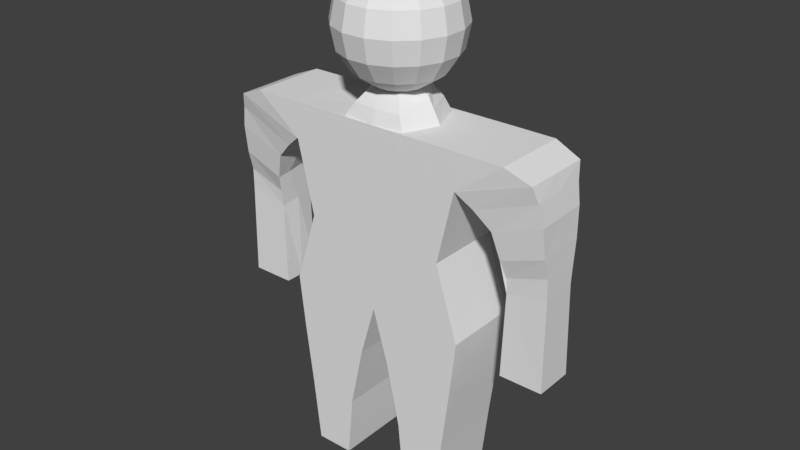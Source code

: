 # Source: Maniqui_1.70Ax1A.blend  (saved by Blender 2.78.0; exported with 4.5.12 LTS)
import bpy
from mathutils import Matrix  # noqa: F401  (used for matrix-valued properties, if any)

bpy.ops.wm.read_factory_settings(use_empty=True)
scene = bpy.context.scene
scene.name = 'Scene'

# ---- collections
col_collection_1 = bpy.data.collections.new('Collection 1'); scene.collection.children.link(col_collection_1)

# ---- world
world_world = bpy.data.worlds.new('World'); scene.world = world_world
world_world.color = (0.05088, 0.05088, 0.05088)
world_world.use_sun_shadow = False
world_world.sun_shadow_jitter_overblur = 0.0
world_world.cycles.sampling_method = 'MANUAL'

# ---- meshes
me_maniqui_1_70ax1a = bpy.data.meshes.new('Maniqui 1.70Ax1A')
me_maniqui_1_70ax1a.from_pydata([(-0.4848, 0.07653, 1.697), (-0.4719, 0.1414, 1.652), (-0.4633, 0.1848, 1.586), (-0.4602, 0.2, 1.508), (-0.4633, 0.1848, 1.43), (-0.4719, 0.1414, 1.364), (-0.4848, 0.07653, 1.32), (-0.4567, 0.06488, 1.697), (-0.4199, 0.1199, 1.652), (-0.3953, 0.1566, 1.586), (-0.3867, 0.1695, 1.508), (-0.3953, 0.1566, 1.43), (-0.4199, 0.1199, 1.364), (-0.4567, 0.06488, 1.32), (-0.4351, 0.04335, 1.697), (-0.3801, 0.0801, 1.652), (-0.3434, 0.1047, 1.586), (-0.3305, 0.1133, 1.508), (-0.3434, 0.1047, 1.43), (-0.3801, 0.0801, 1.364), (-0.4351, 0.04335, 1.32), (-0.5, -3.549e-09, 1.304), (-0.4235, 0.01522, 1.697), (-0.3586, 0.02813, 1.652), (-0.3152, 0.03675, 1.586), (-0.3, 0.03978, 1.508), (-0.3152, 0.03675, 1.43), (-0.3586, 0.02813, 1.364), (-0.4235, 0.01522, 1.32), (-0.4235, -0.01522, 1.697), (-0.3586, -0.02813, 1.652), (-0.3152, -0.03675, 1.586), (-0.3, -0.03978, 1.508), (-0.3152, -0.03675, 1.43), (-0.3586, -0.02813, 1.364), (-0.4235, -0.01522, 1.32), (-0.4351, -0.04335, 1.697), (-0.3801, -0.0801, 1.652), (-0.3434, -0.1047, 1.586), (-0.3305, -0.1133, 1.508), (-0.3434, -0.1047, 1.43), (-0.3801, -0.0801, 1.364), (-0.4351, -0.04335, 1.32), (-0.4567, -0.06488, 1.697), (-0.4199, -0.1199, 1.652), (-0.3953, -0.1566, 1.586), (-0.3867, -0.1695, 1.508), (-0.3953, -0.1566, 1.43), (-0.4199, -0.1199, 1.364), (-0.4567, -0.06488, 1.32), (-0.4848, -0.07653, 1.697), (-0.4719, -0.1414, 1.652), (-0.4633, -0.1848, 1.586), (-0.4602, -0.2, 1.508), (-0.4633, -0.1848, 1.43), (-0.4719, -0.1414, 1.364), (-0.4848, -0.07653, 1.32), (-0.5152, -0.07653, 1.697), (-0.5281, -0.1414, 1.652), (-0.5367, -0.1848, 1.586), (-0.5398, -0.2, 1.508), (-0.5367, -0.1848, 1.43), (-0.5281, -0.1414, 1.364), (-0.5152, -0.07653, 1.32), (-0.5, -5.879e-08, 1.712), (-0.5433, -0.06488, 1.697), (-0.5801, -0.1199, 1.652), (-0.6047, -0.1566, 1.586), (-0.6133, -0.1695, 1.508), (-0.6047, -0.1566, 1.43), (-0.5801, -0.1199, 1.364), (-0.5433, -0.06488, 1.32), (-0.5649, -0.04335, 1.697), (-0.6199, -0.0801, 1.652), (-0.6566, -0.1047, 1.586), (-0.6695, -0.1133, 1.508), (-0.6566, -0.1047, 1.43), (-0.6199, -0.0801, 1.364), (-0.5649, -0.04335, 1.32), (-0.5765, -0.01522, 1.697), (-0.6414, -0.02813, 1.652), (-0.6848, -0.03675, 1.586), (-0.7, -0.03978, 1.508), (-0.6848, -0.03675, 1.43), (-0.6414, -0.02813, 1.364), (-0.5765, -0.01522, 1.32), (-0.5765, 0.01522, 1.697), (-0.6414, 0.02813, 1.652), (-0.6848, 0.03675, 1.586), (-0.7, 0.03978, 1.508), (-0.6848, 0.03675, 1.43), (-0.6414, 0.02813, 1.364), (-0.5765, 0.01522, 1.32), (-0.5649, 0.04335, 1.697), (-0.6199, 0.0801, 1.652), (-0.6566, 0.1047, 1.586), (-0.6695, 0.1133, 1.508), (-0.6566, 0.1047, 1.43), (-0.6199, 0.0801, 1.364), (-0.5649, 0.04335, 1.32), (-0.5433, 0.06488, 1.697), (-0.5801, 0.1199, 1.652), (-0.6047, 0.1566, 1.586), (-0.6133, 0.1695, 1.508), (-0.6047, 0.1566, 1.43), (-0.5801, 0.1199, 1.364), (-0.5433, 0.06488, 1.32), (-0.5152, 0.07653, 1.697), (-0.5281, 0.1414, 1.652), (-0.5367, 0.1848, 1.586), (-0.5398, 0.2, 1.508), (-0.5367, 0.1848, 1.43), (-0.5281, 0.1414, 1.364), (-0.5152, 0.07653, 1.32), (-0.4469, -0.128, 0.4295), (-0.2269, 0.1275, 0.2148), (-0.3998, 0.1275, 0.2148), (-0.2269, -0.128, 0.2148), (-0.2, 0.1275, 0.4295), (-0.2, -0.128, 1.227), (-0.2505, -0.128, 5.549e-05), (-0.1798, -0.128, 0.6135), (-0.2, 0.1275, 1.227), (-0.2505, 0.1275, 5.549e-05), (-0.1798, 0.1275, 0.6135), (-0.2, -0.128, 0.4295), (0.08407, -0.0666, 0.5257), (0.08407, 0.06584, 0.5257), (-0.06184, 0.06584, 0.5257), (-0.06184, -0.0666, 0.5257), (-0.2, -0.128, 1.107), (-0.2, 0.1275, 1.107), (0.08074, 0.05759, 0.8373), (0.0811, -0.06413, 0.8365), (-0.3998, -0.128, 0.2148), (-0.04184, -0.1278, 1.226), (0.04537, -0.1177, 1.191), (-0.04184, 0.1278, 1.226), (-0.4469, 0.1275, 0.4295), (0.04537, 0.1177, 1.191), (-0.3796, 0.1275, 5.549e-05), (-0.3796, -0.128, 5.549e-05), (-0.2573, 0.1275, 0.8605), (-0.2573, -0.128, 0.8605), (0.05679, 0.09893, 1.138), (0.06996, 0.09023, 1.07), (-0.08972, 0.09994, 1.008), (-0.145, 0.1138, 1.064), (0.07395, -0.09626, 1.068), (0.06037, -0.1039, 1.139), (-0.2001, -0.1289, 1.108), (-0.1451, -0.1143, 1.064), (-0.08978, -0.1005, 1.008), (-0.3235, 0.1275, 0.4295), (-0.3134, -0.128, 0.2148), (-0.3134, 0.1275, 0.2148), (-0.315, -0.128, 5.549e-05), (-0.3235, -0.128, 0.4295), (-0.3923, -0.1198, 1.227), (-0.315, 0.1275, 5.549e-05), (-0.3399, 0.1275, 0.6135), (-0.35, -0.128, 1.107), (-0.35, 0.1275, 1.107), (-0.3923, 0.1107, 1.227), (-0.3399, -0.128, 0.6135), (-0.3786, 0.1275, 0.8605), (-0.3786, -0.128, 0.8605), (-0.35, 0.1275, 1.227), (-0.35, -0.128, 1.227), (-0.4528, 0.06221, 1.319), (-0.4517, -0.05223, 1.319), (-0.2, -0.0002505, 1.227), (0.08407, 2.98e-08, 0.5257), (-0.06184, 1.49e-08, 0.5257), (-0.06184, -0.03761, 0.9234), (-0.04184, -1.853e-05, 1.226), (0.04537, -1.854e-05, 1.191), (-0.145, -1.381e-05, 1.064), (-0.08975, -1.211e-05, 1.008), (0.05858, -0.002483, 1.139), (0.07195, -0.003018, 1.069), (-0.2001, -0.0006441, 1.108), (-0.4297, 0.00499, 1.319), (-0.05455, -0.06258, 0.8064), (0.08092, -0.003197, 0.8369), (-0.06184, -0.0003191, 0.8181), (-0.05449, 0.06179, 0.8063), (0.07583, 0.07969, 0.9723), (0.07888, 0.06207, 0.9028), (-0.05056, 0.05759, 0.9308), (0.07939, -0.06591, 0.9046), (0.07743, -0.08345, 0.9708), (-0.05455, -0.06258, 0.8064), (-0.05651, -0.06643, 0.8584), (-0.06579, -0.08757, 0.9211), (0.07673, -0.004174, 0.9718), (0.07928, -0.005508, 0.9023), (-0.4427, -0.07394, 1.308), (-0.4166, -0.1029, 1.27), (-0.399, 0.007143, 1.3), (-0.3492, -0.0004111, 1.224), (-0.3776, 0.002287, 1.27), (-0.4445, 0.08092, 1.309), (-0.4174, 0.1023, 1.27), (-0.5531, -0.128, 0.4295), (-0.7731, 0.1275, 0.2148), (-0.6002, 0.1275, 0.2148), (-0.7731, -0.128, 0.2148), (-0.8, 0.1275, 0.4295), (-0.8, -0.128, 1.227), (-0.7495, -0.128, 5.549e-05), (-0.8202, -0.128, 0.6135), (-0.8, 0.1275, 1.227), (-0.7495, 0.1275, 5.549e-05), (-0.8202, 0.1275, 0.6135), (-0.8, -0.128, 0.4295), (-1.084, -0.0666, 0.5257), (-1.084, 0.06584, 0.5257), (-0.9382, 0.06584, 0.5257), (-0.9382, -0.0666, 0.5257), (-0.8, -0.128, 1.107), (-0.8, 0.1275, 1.107), (-1.081, 0.05759, 0.8373), (-1.081, -0.06413, 0.8365), (-0.6002, -0.128, 0.2148), (-0.9582, -0.1278, 1.226), (-1.045, -0.1177, 1.191), (-0.9582, 0.1278, 1.226), (-0.5531, 0.1275, 0.4295), (-1.045, 0.1177, 1.191), (-0.5, -0.128, 1.227), (-0.6204, 0.1275, 5.549e-05), (-0.6204, -0.128, 5.549e-05), (-0.5, 0.1275, 0.6135), (-0.5, -0.128, 0.6135), (-0.5, -0.128, 1.107), (-0.5, 0.1275, 1.107), (-0.7427, 0.1275, 0.8605), (-0.7427, -0.128, 0.8605), (-0.5, 0.1275, 0.8605), (-0.5, -0.128, 0.8605), (-1.057, 0.09893, 1.138), (-1.07, 0.09023, 1.07), (-0.9103, 0.09994, 1.008), (-0.855, 0.1138, 1.064), (-1.074, -0.09626, 1.068), (-1.06, -0.1039, 1.139), (-0.7999, -0.1289, 1.108), (-0.8549, -0.1143, 1.064), (-0.9102, -0.1005, 1.008), (-0.6765, 0.1275, 0.4295), (-0.6866, -0.128, 0.2148), (-0.6866, 0.1275, 0.2148), (-0.685, -0.128, 5.549e-05), (-0.6765, -0.128, 0.4295), (-0.6077, -0.1198, 1.227), (-0.685, 0.1275, 5.549e-05), (-0.6601, 0.1275, 0.6135), (-0.65, -0.128, 1.107), (-0.65, 0.1275, 1.107), (-0.6077, 0.1107, 1.227), (-0.6601, -0.128, 0.6135), (-0.6214, 0.1275, 0.8605), (-0.6214, -0.128, 0.8605), (-0.65, 0.1275, 1.227), (-0.65, -0.128, 1.227), (-0.5, 0.1275, 1.227), (-0.5, -0.06201, 1.319), (-0.5, 0.07199, 1.319), (-0.5472, 0.06221, 1.319), (-0.5483, -0.05223, 1.319), (-0.8, -0.0002505, 1.227), (-1.084, 2.98e-08, 0.5257), (-0.9382, 1.49e-08, 0.5257), (-0.9382, -0.03761, 0.9234), (-0.9582, -1.853e-05, 1.226), (-1.045, -1.854e-05, 1.191), (-0.855, -1.381e-05, 1.064), (-0.9103, -1.211e-05, 1.008), (-1.059, -0.002483, 1.139), (-1.072, -0.003018, 1.069), (-0.7999, -0.0006441, 1.108), (-0.5, 0.00499, 1.319), (-0.5703, 0.00499, 1.319), (-0.5, -0.0007204, 1.227), (-0.9455, -0.06258, 0.8064), (-1.081, -0.003197, 0.8369), (-0.9382, -0.0003191, 0.8181), (-0.9455, 0.06179, 0.8063), (-1.076, 0.07969, 0.9723), (-1.079, 0.06207, 0.9028), (-0.9494, 0.05759, 0.9308), (-1.079, -0.06591, 0.9046), (-1.077, -0.08345, 0.9708), (-0.9455, -0.06258, 0.8064), (-0.9435, -0.06643, 0.8584), (-0.9342, -0.08757, 0.9211), (-1.077, -0.004174, 0.9718), (-1.079, -0.005508, 0.9023), (-0.5, -0.0006222, 1.228), (-0.5, 0.004267, 1.307), (-0.5, 0.001822, 1.268), (-0.5, -0.0764, 1.307), (-0.5, -0.108, 1.27), (-0.5573, -0.07394, 1.308), (-0.5834, -0.1029, 1.27), (-0.601, 0.007143, 1.3), (-0.6508, -0.0004111, 1.224), (-0.6224, 0.002287, 1.27), (-0.5, 0.08509, 1.307), (-0.5, 0.1126, 1.27), (-0.5555, 0.08092, 1.309), (-0.5826, 0.1023, 1.27)], [], [(111, 110, 3, 4), (113, 112, 5, 6), (108, 107, 0, 1), (64, 14, 7), (112, 111, 4, 5), (13, 21, 6), (110, 109, 2, 3), (109, 108, 1, 2), (12, 13, 6, 5), (9, 10, 3, 2), (10, 11, 4, 3), (20, 21, 13), (7, 8, 1, 0), (22, 14, 64), (11, 12, 5, 4), (8, 9, 2, 1), (16, 17, 10, 9), (17, 18, 11, 10), (28, 21, 20), (18, 19, 12, 11), (14, 15, 8, 7), (29, 22, 64), (15, 16, 9, 8), (19, 20, 13, 12), (25, 26, 18, 17), (35, 21, 28), (23, 24, 16, 15), (22, 23, 15, 14), (36, 29, 64), (26, 27, 19, 18), (27, 28, 20, 19), (24, 25, 17, 16), (32, 33, 26, 25), (42, 21, 35), (34, 35, 28, 27), (29, 30, 23, 22), (43, 36, 64), (33, 34, 27, 26), (31, 32, 25, 24), (30, 31, 24, 23), (42, 49, 21), (41, 42, 35, 34), (36, 37, 30, 29), (50, 43, 64), (40, 41, 34, 33), (37, 38, 31, 30), (38, 39, 32, 31), (39, 40, 33, 32), (45, 46, 39, 38), (43, 44, 37, 36), (49, 56, 21), (57, 50, 64), (47, 48, 41, 40), (44, 45, 38, 37), (48, 49, 42, 41), (46, 47, 40, 39), (52, 53, 46, 45), (50, 51, 44, 43), (56, 63, 21), (64, 65, 57), (54, 55, 48, 47), (51, 52, 45, 44), (55, 56, 49, 48), (53, 54, 47, 46), (57, 58, 51, 50), (71, 21, 63), (72, 65, 64), (61, 62, 55, 54), (58, 59, 52, 51), (62, 63, 56, 55), (60, 61, 54, 53), (59, 60, 53, 52), (64, 79, 72), (69, 70, 62, 61), (66, 67, 59, 58), (70, 71, 63, 62), (67, 68, 60, 59), (78, 21, 71), (68, 69, 61, 60), (65, 66, 58, 57), (76, 77, 70, 69), (73, 74, 67, 66), (77, 78, 71, 70), (74, 75, 68, 67), (64, 86, 79), (85, 21, 78), (75, 76, 69, 68), (72, 73, 66, 65), (80, 81, 74, 73), (84, 85, 78, 77), (81, 82, 75, 74), (64, 93, 86), (92, 21, 85), (82, 83, 76, 75), (79, 80, 73, 72), (83, 84, 77, 76), (91, 92, 85, 84), (88, 89, 82, 81), (89, 90, 83, 82), (99, 21, 92), (86, 87, 80, 79), (64, 100, 93), (90, 91, 84, 83), (87, 88, 81, 80), (98, 99, 92, 91), (95, 96, 89, 88), (96, 97, 90, 89), (106, 21, 99), (97, 98, 91, 90), (107, 100, 64), (94, 95, 88, 87), (93, 94, 87, 86), (102, 103, 96, 95), (103, 104, 97, 96), (113, 21, 106), (104, 105, 98, 97), (100, 101, 94, 93), (107, 64, 0), (101, 102, 95, 94), (105, 106, 99, 98), (110, 111, 104, 103), (21, 113, 6), (108, 109, 102, 101), (107, 108, 101, 100), (111, 112, 105, 104), (112, 113, 106, 105), (109, 110, 103, 102), (7, 0, 64), (130, 150, 136), (157, 154, 117, 125), (159, 155, 115, 123), (164, 157, 125, 121), (120, 123, 115, 117), (200, 168, 119, 171), (153, 160, 124, 118), (162, 167, 122, 131), (154, 156, 120, 117), (166, 164, 121, 143), (155, 153, 118, 115), (117, 115, 118, 125), (172, 126, 129, 173), (128, 173, 185, 186), (142, 143, 121, 124), (184, 133, 126, 172), (168, 161, 130, 119), (165, 162, 131, 142), (124, 121, 125, 118), (186, 185, 174, 189), (131, 181, 150, 130), (130, 136, 135, 119), (175, 135, 136, 176), (185, 183, 192, 194, 174), (175, 137, 122, 171), (159, 156, 141, 140), (116, 140, 141, 134), (114, 138, 116, 134), (114, 234, 233, 138), (160, 165, 142, 124), (131, 130, 143, 142), (161, 166, 143, 130), (145, 146, 147, 144), (144, 147, 131, 139), (136, 150, 151, 149), (149, 151, 152, 148), (133, 192, 183), (181, 131, 147, 177), (177, 147, 146, 178), (176, 136, 149, 179), (179, 149, 148, 180), (152, 178, 174, 194), (139, 131, 122, 137), (235, 240, 166, 161), (233, 239, 165, 160), (123, 120, 156, 159), (239, 236, 162, 165), (230, 235, 161, 168), (116, 138, 153, 155), (240, 234, 164, 166), (134, 141, 156, 154), (236, 266, 167, 162), (138, 233, 160, 153), (234, 114, 157, 164), (140, 116, 155, 159), (114, 134, 154, 157), (266, 163, 167), (158, 230, 168), (200, 158, 168), (282, 267, 170, 182), (169, 202, 309, 268), (268, 282, 182, 169), (163, 200, 167), (144, 179, 180, 145), (139, 176, 179, 144), (151, 177, 178, 152), (150, 181, 177, 151), (135, 175, 171, 119), (178, 146, 189, 174), (137, 175, 176, 139), (132, 184, 172, 127), (127, 172, 173, 128), (167, 200, 171, 122), (173, 129, 183, 185), (170, 197, 199, 182), (267, 302, 197, 170), (182, 199, 202, 169), (126, 133, 183, 129), (127, 128, 186, 132), (192, 193, 194), (189, 187, 188, 132, 186), (187, 189, 146, 145), (192, 133, 190, 193), (193, 190, 191, 194), (194, 191, 148, 152), (184, 132, 188, 196), (196, 188, 187, 195), (195, 187, 145, 180), (133, 184, 196, 190), (190, 196, 195, 191), (191, 195, 180, 148), (163, 266, 310, 203), (203, 310, 309, 202), (200, 163, 203, 201), (201, 203, 202, 199), (230, 158, 198, 303), (303, 198, 197, 302), (158, 200, 201, 198), (198, 201, 199, 197), (220, 226, 247), (254, 215, 207, 251), (256, 213, 205, 252), (261, 211, 215, 254), (210, 207, 205, 213), (307, 271, 209, 265), (250, 208, 214, 257), (259, 221, 212, 264), (251, 207, 210, 253), (263, 238, 211, 261), (252, 205, 208, 250), (207, 215, 208, 205), (272, 273, 219, 216), (218, 288, 287, 273), (237, 214, 211, 238), (286, 272, 216, 223), (265, 209, 220, 258), (262, 237, 221, 259), (214, 208, 215, 211), (288, 291, 274, 287), (221, 220, 247, 281), (220, 209, 225, 226), (275, 276, 226, 225), (287, 274, 296, 294, 285), (275, 271, 212, 227), (256, 231, 232, 253), (206, 224, 232, 231), (204, 224, 206, 228), (204, 228, 233, 234), (257, 214, 237, 262), (221, 237, 238, 220), (258, 220, 238, 263), (242, 241, 244, 243), (241, 229, 221, 244), (226, 246, 248, 247), (246, 245, 249, 248), (223, 285, 294), (281, 277, 244, 221), (277, 278, 243, 244), (276, 279, 246, 226), (279, 280, 245, 246), (249, 296, 274, 278), (229, 227, 212, 221), (235, 258, 263, 240), (233, 257, 262, 239), (213, 256, 253, 210), (239, 262, 259, 236), (230, 265, 258, 235), (206, 252, 250, 228), (240, 263, 261, 234), (224, 251, 253, 232), (236, 259, 264, 266), (228, 250, 257, 233), (234, 261, 254, 204), (231, 256, 252, 206), (204, 254, 251, 224), (266, 264, 260), (230, 266, 284), (255, 265, 230), (307, 265, 255), (282, 283, 270, 267), (282, 267, 302, 300), (269, 268, 309, 311), (268, 269, 283, 282), (260, 264, 307), (241, 242, 280, 279), (229, 241, 279, 276), (248, 249, 278, 277), (247, 248, 277, 281), (225, 209, 271, 275), (278, 274, 291, 243), (227, 229, 276, 275), (222, 217, 272, 286), (217, 218, 273, 272), (264, 212, 271, 307), (268, 282, 300, 309), (273, 287, 285, 219), (270, 283, 306, 304), (267, 270, 304, 302), (299, 230, 284), (283, 269, 311, 306), (216, 219, 285, 223), (217, 222, 288, 218), (294, 296, 295), (291, 288, 222, 290, 289), (289, 242, 243, 291), (294, 295, 292, 223), (295, 296, 293, 292), (296, 249, 245, 293), (286, 298, 290, 222), (298, 297, 289, 290), (297, 280, 242, 289), (223, 292, 298, 286), (292, 293, 297, 298), (293, 245, 280, 297), (266, 310, 301, 299), (310, 309, 300, 301), (260, 312, 310, 266), (312, 311, 309, 310), (307, 308, 312, 260), (308, 306, 311, 312), (299, 301, 303, 230), (301, 300, 302, 303), (230, 303, 305, 255), (303, 302, 304, 305), (255, 305, 308, 307), (305, 304, 306, 308), (266, 299, 284)])
me_maniqui_1_70ax1a.use_remesh_preserve_volume = False
me_maniqui_1_70ax1a.use_remesh_preserve_attributes = False
me_maniqui_1_70ax1a.use_mirror_vertex_groups = False
me_maniqui_1_70ax1a.update()

# ---- objects
ob_maniqui_1_70ax1a = bpy.data.objects.new('Maniqui 1.70Ax1A', me_maniqui_1_70ax1a)

# ---- transforms, parenting, visibility, modifiers, constraints
ob_maniqui_1_70ax1a.location = (0.0, 0.0, 0.0)
ob_maniqui_1_70ax1a.lineart.crease_threshold = 0.0

# ---- collection membership
col_collection_1.objects.link(ob_maniqui_1_70ax1a)

# ---- scene / render settings (as saved in the file)
scene.frame_start = 1; scene.frame_end = 250; scene.frame_set(0)
scene.render.engine = 'CYCLES'
scene.render.resolution_percentage = 50
scene.render.dither_intensity = 0.0
scene.render.use_persistent_data = True
scene.cycles.shading_system = True
scene.cycles.use_denoising = False
scene.cycles.samples = 128
scene.cycles.sampling_pattern = 'TABULATED_SOBOL'
scene.cycles.light_sampling_threshold = 0.0
scene.cycles.use_adaptive_sampling = False
scene.cycles.use_light_tree = False
scene.cycles.blur_glossy = 0.0
scene.cycles.sample_clamp_indirect = 0.0
scene.view_settings.view_transform = 'Standard'
bpy.context.view_layer.update()

# ---- added for rendering (the .blend has no active camera and no usable light): camera, sun
cam_auto = bpy.data.cameras.new('AutoCamera')
cam_auto.lens = 50.0
cam_auto.sensor_width = 36.0
cam_auto.clip_end = 1000.0
ob_auto_camera = bpy.data.objects.new('AutoCamera', cam_auto)
scene.collection.objects.link(ob_auto_camera)
ob_auto_camera.location = (1.45304, -2.34364, 2.41853)
ob_auto_camera.rotation_euler = (1.09748, -7.21219e-08, 0.694738)
scene.camera = ob_auto_camera
light_auto_sun = bpy.data.lights.new('AutoSun', 'SUN')
light_auto_sun.energy = 3.0
light_auto_sun.angle = 0.0523599
ob_auto_sun = bpy.data.objects.new('AutoSun', light_auto_sun)
scene.collection.objects.link(ob_auto_sun)
ob_auto_sun.rotation_euler = (0.872665, 0.174533, 0.523599)
bpy.context.view_layer.update()
